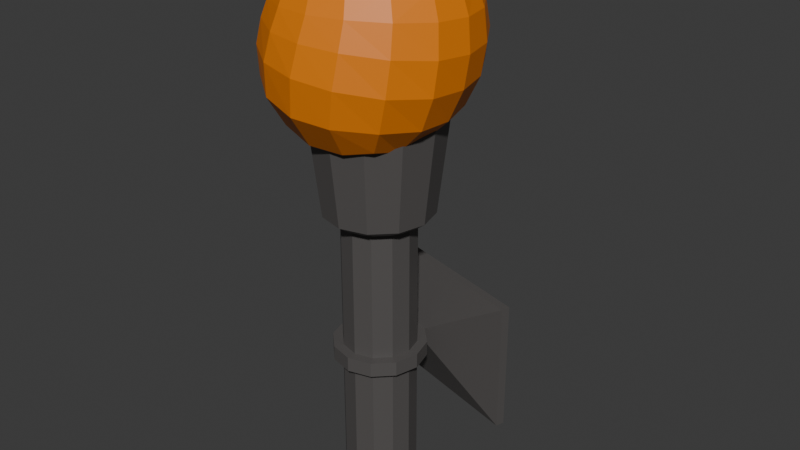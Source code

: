 # Source: torch.blend  (saved by Blender 4.3.32; exported with 4.5.12 LTS)
import bpy
from mathutils import Matrix  # noqa: F401  (used for matrix-valued properties, if any)

bpy.ops.wm.read_factory_settings(use_empty=True)
scene = bpy.context.scene
scene.name = 'Scene'

# ---- collections
col_collection = bpy.data.collections.new('Collection'); scene.collection.children.link(col_collection)

# ---- materials (node trees are filled in below, after node groups)
mat_material_002 = bpy.data.materials.new('Material.002')
mat_material_001 = bpy.data.materials.new('Material.001')

# ---- material node trees
mat_material_002.use_nodes = True; mat_material_002.node_tree.nodes.clear()
_N = mat_material_002.node_tree.nodes; _L = mat_material_002.node_tree.links
n0 = _N.new('ShaderNodeBsdfPrincipled'); n0.name = 'Principled BSDF'; n0.location = (10, 300)
n0.inputs[0].default_value = (0.09261, 0.08643, 0.08376, 1.0)
n1 = _N.new('ShaderNodeOutputMaterial'); n1.name = 'Material Output'; n1.location = (300, 300)
_L.new(n0.outputs[0], n1.inputs[0])
n1.is_active_output = True
mat_material_001.use_nodes = True; mat_material_001.node_tree.nodes.clear()
_N = mat_material_001.node_tree.nodes; _L = mat_material_001.node_tree.links
n0 = _N.new('ShaderNodeBsdfPrincipled'); n0.name = 'Principled BSDF'; n0.location = (10, 300)
n0.inputs[0].default_value = (0.8001, 0.2107, 0.0, 1.0)
n1 = _N.new('ShaderNodeOutputMaterial'); n1.name = 'Material Output'; n1.location = (300, 300)
_L.new(n0.outputs[0], n1.inputs[0])
n1.is_active_output = True

# ---- world
world_world = bpy.data.worlds.new('World'); scene.world = world_world
world_world.use_nodes = True; world_world.node_tree.nodes.clear()
_N = world_world.node_tree.nodes; _L = world_world.node_tree.links
n0 = _N.new('ShaderNodeOutputWorld'); n0.name = 'World Output'; n0.location = (300, 300)
n1 = _N.new('ShaderNodeBackground'); n1.name = 'Background'; n1.location = (10, 300)
n1.inputs[0].default_value = (0.05088, 0.05088, 0.05088, 1.0)
_L.new(n1.outputs[0], n0.inputs[0])
n0.is_active_output = True
world_world.color = (0.05088, 0.05088, 0.05088)
world_world.sun_shadow_jitter_overblur = 0.0

# ---- meshes
me_cylinder = bpy.data.meshes.new('Cylinder')
me_cylinder.from_pydata([(0.2171, 0.3761, 0.4748), (-1.242e-07, 0.4343, 0.4748), (0.3761, 0.2171, 0.4748), (0.4343, 2.631e-08, 0.4748), (0.3761, -0.2171, 0.4748), (0.2171, -0.3761, 0.4748), (-1.242e-07, -0.4343, 0.4748), (-0.2171, -0.3761, 0.4748), (-0.3761, -0.2171, 0.4748), (-0.4343, 2.631e-08, 0.4748), (-0.3761, 0.2171, 0.4748), (-0.2171, 0.3761, 0.4748), (0.137, 0.2373, -0.2266), (-7.45e-08, 0.274, -0.2266), (0.2373, 0.137, -0.2266), (0.274, 2.03e-08, -0.2266), (0.2373, -0.137, -0.2266), (0.137, -0.2373, -0.2266), (-7.45e-08, -0.274, -0.2266), (-0.137, -0.2373, -0.2266), (-0.2373, -0.137, -0.2266), (-0.274, 2.03e-08, -0.2266), (-0.2373, 0.137, -0.2266), (-0.137, 0.2373, -0.2266), (-2.949e-08, 0.223, -2.305), (0.1115, 0.1931, -2.305), (0.1931, 0.1115, -2.305), (0.223, 0.0, -2.305), (0.1931, -0.1115, -2.305), (0.1115, -0.1931, -2.305), (-2.949e-08, -0.223, -2.305), (-0.1115, -0.1931, -2.305), (-0.1931, -0.1115, -2.305), (-0.223, 0.0, -2.305), (-0.1931, 0.1115, -2.305), (-0.1115, 0.1931, -2.305), (-1.195e-07, 0.223, -0.5024), (-0.02752, 0.2441, -0.4748), (0.02752, 0.2441, -0.4748), (0.09824, 0.2252, -0.4748), (0.1459, 0.1977, -0.4748), (0.1115, 0.1931, -0.5024), (0.1977, 0.1459, -0.4748), (0.2252, 0.09824, -0.4748), (0.1931, 0.1115, -0.5024), (0.2441, 0.02752, -0.4748), (0.2441, -0.02752, -0.4748), (0.223, 0.0, -0.5024), (0.2252, -0.09824, -0.4748), (0.1977, -0.1459, -0.4748), (0.1931, -0.1115, -0.5024), (0.1459, -0.1977, -0.4748), (0.09824, -0.2252, -0.4748), (0.1115, -0.1931, -0.5024), (0.02752, -0.2441, -0.4748), (-0.02752, -0.2441, -0.4748), (-1.195e-07, -0.223, -0.5024), (-0.09824, -0.2252, -0.4748), (-0.1459, -0.1977, -0.4748), (-0.1115, -0.1931, -0.5024), (-0.1977, -0.1459, -0.4748), (-0.2252, -0.09824, -0.4748), (-0.1931, -0.1115, -0.5024), (-0.2441, -0.02752, -0.4748), (-0.2441, 0.02752, -0.4748), (-0.223, 0.0, -0.5024), (-0.2252, 0.09824, -0.4748), (-0.1977, 0.1459, -0.4748), (-0.1931, 0.1115, -0.5024), (-0.1459, 0.1977, -0.4748), (-0.09824, 0.2252, -0.4748), (-0.1115, 0.1931, -0.5024), (0.02752, 0.288, -0.4748), (-0.02752, 0.288, -0.4748), (-1.21e-07, 0.3271, -0.4475), (0.1202, 0.2632, -0.4748), (0.1635, 0.2833, -0.4475), (0.1679, 0.2357, -0.4748), (0.2357, 0.1679, -0.4748), (0.2833, 0.1635, -0.4475), (0.2632, 0.1202, -0.4748), (0.288, 0.02752, -0.4748), (0.3271, 7.576e-10, -0.4475), (0.288, -0.02752, -0.4748), (0.2632, -0.1202, -0.4748), (0.2833, -0.1635, -0.4475), (0.2357, -0.1679, -0.4748), (0.1679, -0.2357, -0.4748), (0.1635, -0.2833, -0.4475), (0.1202, -0.2632, -0.4748), (0.02752, -0.288, -0.4748), (-1.21e-07, -0.3271, -0.4475), (-0.02752, -0.288, -0.4748), (-0.1202, -0.2632, -0.4748), (-0.1635, -0.2833, -0.4475), (-0.1679, -0.2357, -0.4748), (-0.2357, -0.1679, -0.4748), (-0.2833, -0.1635, -0.4475), (-0.2632, -0.1202, -0.4748), (-0.288, -0.02752, -0.4748), (-0.3271, 7.576e-10, -0.4475), (-0.288, 0.02752, -0.4748), (-0.2632, 0.1202, -0.4748), (-0.2833, 0.1635, -0.4475), (-0.2357, 0.1679, -0.4748), (-0.1679, 0.2357, -0.4748), (-0.1635, 0.2833, -0.4475), (-0.1202, 0.2632, -0.4748), (0.02098, 0.3713, 0.4748), (-0.02098, 0.3713, 0.4748), (-1.227e-07, 0.3528, 0.454), (0.1764, 0.3055, 0.454), (0.2038, 0.3111, 0.4748), (0.1675, 0.3321, 0.4748), (0.3055, 0.1764, 0.454), (0.3321, 0.1675, 0.4748), (0.3111, 0.2038, 0.4748), (0.3528, 2.613e-08, 0.454), (0.3713, -0.02098, 0.4748), (0.3713, 0.02098, 0.4748), (0.3055, -0.1764, 0.454), (0.3111, -0.2038, 0.4748), (0.3321, -0.1675, 0.4748), (0.1764, -0.3055, 0.454), (0.1675, -0.3321, 0.4748), (0.2038, -0.3111, 0.4748), (-1.227e-07, -0.3528, 0.454), (-0.02098, -0.3713, 0.4748), (0.02098, -0.3713, 0.4748), (-0.1764, -0.3055, 0.454), (-0.2038, -0.3111, 0.4748), (-0.1675, -0.3321, 0.4748), (-0.3055, -0.1764, 0.454), (-0.3321, -0.1675, 0.4748), (-0.3111, -0.2038, 0.4748), (-0.3528, 2.613e-08, 0.454), (-0.3713, 0.02098, 0.4748), (-0.3713, -0.02098, 0.4748), (-0.3055, 0.1764, 0.454), (-0.3111, 0.2038, 0.4748), (-0.3321, 0.1675, 0.4748), (-0.1764, 0.3055, 0.454), (-0.1675, 0.3321, 0.4748), (-0.2038, 0.3111, 0.4748), (0.1853, 0.3629, 0.4748), (0.2216, 0.3419, 0.4748), (0.2171, 0.3761, 0.4748), (0.02098, 0.4069, 0.4748), (-1.242e-07, 0.4343, 0.4748), (-0.02098, 0.4069, 0.4748), (0.3419, 0.2216, 0.4748), (0.3629, 0.1853, 0.4748), (0.3761, 0.2171, 0.4748), (0.4069, 0.02098, 0.4748), (0.4069, -0.02098, 0.4748), (0.4343, 2.631e-08, 0.4748), (0.3629, -0.1853, 0.4748), (0.3419, -0.2216, 0.4748), (0.3761, -0.2171, 0.4748), (0.2216, -0.3419, 0.4748), (0.1853, -0.3629, 0.4748), (0.2171, -0.3761, 0.4748), (0.02098, -0.4069, 0.4748), (-0.02098, -0.4069, 0.4748), (-1.242e-07, -0.4343, 0.4748), (-0.1853, -0.3629, 0.4748), (-0.2216, -0.3419, 0.4748), (-0.2171, -0.3761, 0.4748), (-0.3419, -0.2216, 0.4748), (-0.3629, -0.1853, 0.4748), (-0.3761, -0.2171, 0.4748), (-0.4069, -0.02098, 0.4748), (-0.4069, 0.02098, 0.4748), (-0.4343, 2.631e-08, 0.4748), (-0.3629, 0.1853, 0.4748), (-0.3419, 0.2216, 0.4748), (-0.3761, 0.2171, 0.4748), (-0.2216, 0.3419, 0.4748), (-0.1853, 0.3629, 0.4748), (-0.2171, 0.3761, 0.4748), (-7.972e-08, 0.223, -1.299), (0.1115, 0.1931, -1.299), (-0.1115, 0.1931, -1.299), (0.1931, 0.1115, -1.299), (0.223, 0.0, -1.299), (0.1931, -0.1115, -1.299), (0.1115, -0.1931, -1.299), (-7.972e-08, -0.223, -1.299), (-0.1115, -0.1931, -1.299), (-0.1931, -0.1115, -1.299), (-0.223, 0.0, -1.299), (-0.1931, 0.1115, -1.299), (0.1115, 0.1931, -1.389), (0.1931, 0.1115, -1.389), (0.223, 0.0, -1.389), (0.1931, -0.1115, -1.389), (0.1115, -0.1931, -1.389), (-7.527e-08, -0.223, -1.389), (-0.1115, -0.1931, -1.389), (-0.1931, -0.1115, -1.389), (-0.223, 0.0, -1.389), (-0.1931, 0.1115, -1.389), (-7.527e-08, 0.223, -1.389), (-0.1115, 0.1931, -1.389), (-7.527e-08, 0.223, -1.389), (-7.972e-08, 0.223, -1.299), (-0.1115, 0.1931, -1.389), (-0.1115, 0.1931, -1.299), (0.1115, 0.1931, -1.299), (0.1931, 0.1115, -1.299), (-0.1931, 0.1115, -1.299), (-0.223, 0.0, -1.299), (-0.1931, -0.1115, -1.299), (-0.1115, -0.1931, -1.299), (-7.972e-08, -0.223, -1.299), (0.1115, -0.1931, -1.299), (0.1931, -0.1115, -1.299), (0.223, 0.0, -1.299), (0.1115, 0.1931, -1.389), (0.1931, 0.1115, -1.389), (0.223, 0.0, -1.389), (0.1931, -0.1115, -1.389), (0.1115, -0.1931, -1.389), (-7.527e-08, -0.223, -1.389), (-0.1115, -0.1931, -1.389), (-0.1931, -0.1115, -1.389), (-0.223, 0.0, -1.389), (-0.1931, 0.1115, -1.389), (-7.41e-08, 0.2826, -1.389), (-8.089e-08, 0.2826, -1.299), (-0.1413, 0.2447, -1.389), (-0.1413, 0.2447, -1.299), (0.1413, 0.2447, -1.299), (0.2447, 0.1413, -1.299), (-0.2447, 0.1413, -1.299), (-0.2826, 0.0, -1.299), (-0.2447, -0.1413, -1.299), (-0.1413, -0.2447, -1.299), (-8.089e-08, -0.2826, -1.299), (0.1413, -0.2447, -1.299), (0.2447, -0.1413, -1.299), (0.2826, 0.0, -1.299), (0.1413, 0.2447, -1.389), (0.2447, 0.1413, -1.389), (0.2826, 0.0, -1.389), (0.2447, -0.1413, -1.389), (0.1413, -0.2447, -1.389), (-7.41e-08, -0.2826, -1.389), (-0.1413, -0.2447, -1.389), (-0.2447, -0.1413, -1.389), (-0.2826, 0.0, -1.389), (-0.2447, 0.1413, -1.389), (-0.5576, 0.5686, -1.741), (-0.5576, 0.5686, -0.9473), (-0.1413, 0.3813, -1.389), (-0.1413, 0.3813, -1.299), (0.6989, 0.2319, -0.9473), (0.6989, 0.2319, -1.741), (-0.544, 0.6193, -1.741), (-0.544, 0.6193, -0.9473), (0.7125, 0.2826, -0.9473), (0.7125, 0.2826, -1.741)], [], [(106, 11, 1, 74), (79, 2, 3, 82), (82, 3, 4, 85), (85, 4, 5, 88), (88, 5, 6, 91), (91, 6, 7, 94), (94, 7, 8, 97), (97, 8, 9, 100), (100, 9, 10, 103), (103, 10, 11, 106), (132, 129, 19, 20), (76, 0, 2, 79), (200, 201, 34, 33), (146, 152, 2, 0), (179, 148, 1, 11), (155, 158, 4, 3), (158, 161, 5, 4), (161, 164, 6, 5), (164, 167, 7, 6), (167, 170, 8, 7), (170, 173, 9, 8), (173, 176, 10, 9), (176, 179, 11, 10), (152, 155, 3, 2), (110, 141, 23, 13), (117, 114, 14, 15), (120, 117, 15, 16), (123, 120, 16, 17), (126, 123, 17, 18), (127, 131, 165, 163), (129, 126, 18, 19), (135, 132, 20, 21), (138, 135, 21, 22), (141, 138, 22, 23), (148, 146, 0, 1), (114, 111, 12, 14), (12, 13, 23, 22, 21, 20, 19, 18, 17, 16, 15, 14), (118, 122, 156, 154), (139, 143, 177, 175), (108, 113, 144, 147), (130, 134, 168, 166), (121, 125, 159, 157), (142, 109, 149, 178), (112, 116, 150, 145), (133, 137, 171, 169), (124, 128, 162, 160), (115, 119, 153, 151), (136, 140, 174, 172), (203, 202, 24, 35), (193, 194, 27, 26), (194, 195, 28, 27), (195, 196, 29, 28), (196, 197, 30, 29), (197, 198, 31, 30), (198, 199, 32, 31), (63, 61, 98, 99), (199, 200, 33, 32), (201, 203, 35, 34), (74, 1, 0, 76), (39, 38, 72, 75), (24, 25, 26, 27, 28, 29, 30, 31, 32, 33, 34, 35), (54, 52, 89, 90), (45, 43, 80, 81), (66, 64, 101, 102), (57, 55, 92, 93), (48, 46, 83, 84), (69, 67, 104, 105), (37, 70, 107, 73), (60, 58, 95, 96), (51, 49, 86, 87), (192, 193, 26, 25), (42, 40, 77, 78), (36, 37, 38), (39, 40, 41), (42, 43, 44), (45, 46, 47), (48, 49, 50), (51, 52, 53), (54, 55, 56), (57, 58, 59), (60, 61, 62), (63, 64, 65), (66, 67, 68), (69, 70, 71), (72, 73, 74), (75, 76, 77), (78, 79, 80), (81, 82, 83), (84, 85, 86), (87, 88, 89), (90, 91, 92), (93, 94, 95), (96, 97, 98), (99, 100, 101), (102, 103, 104), (105, 106, 107), (74, 76, 75, 72), (76, 79, 78, 77), (79, 82, 81, 80), (82, 85, 84, 83), (85, 88, 87, 86), (88, 91, 90, 89), (91, 94, 93, 92), (94, 97, 96, 95), (97, 100, 99, 98), (100, 103, 102, 101), (103, 106, 105, 104), (106, 74, 73, 107), (38, 39, 41, 36), (40, 42, 44, 41), (43, 45, 47, 44), (46, 48, 50, 47), (49, 51, 53, 50), (52, 54, 56, 53), (55, 57, 59, 56), (58, 60, 62, 59), (61, 63, 65, 62), (64, 66, 68, 65), (67, 69, 71, 68), (70, 37, 36, 71), (77, 40, 39, 75), (37, 73, 72, 38), (80, 43, 42, 78), (83, 46, 45, 81), (86, 49, 48, 84), (89, 52, 51, 87), (92, 55, 54, 90), (95, 58, 57, 93), (98, 61, 60, 96), (101, 64, 63, 99), (104, 67, 66, 102), (107, 70, 69, 105), (202, 192, 25, 24), (108, 109, 110), (111, 112, 113), (114, 115, 116), (117, 118, 119), (120, 121, 122), (123, 124, 125), (126, 127, 128), (129, 130, 131), (132, 133, 134), (135, 136, 137), (138, 139, 140), (141, 142, 143), (144, 145, 146), (147, 148, 149), (150, 151, 152), (153, 154, 155), (156, 157, 158), (159, 160, 161), (162, 163, 164), (165, 166, 167), (168, 169, 170), (171, 172, 173), (174, 175, 176), (177, 178, 179), (146, 148, 147, 144), (152, 146, 145, 150), (155, 152, 151, 153), (158, 155, 154, 156), (161, 158, 157, 159), (164, 161, 160, 162), (167, 164, 163, 165), (170, 167, 166, 168), (173, 170, 169, 171), (176, 173, 172, 174), (179, 176, 175, 177), (148, 179, 178, 149), (113, 108, 110, 111), (116, 112, 111, 114), (119, 115, 114, 117), (122, 118, 117, 120), (125, 121, 120, 123), (128, 124, 123, 126), (131, 127, 126, 129), (134, 130, 129, 132), (137, 133, 132, 135), (140, 136, 135, 138), (143, 139, 138, 141), (109, 142, 141, 110), (149, 109, 108, 147), (112, 145, 144, 113), (115, 151, 150, 116), (118, 154, 153, 119), (121, 157, 156, 122), (124, 160, 159, 125), (127, 163, 162, 128), (130, 166, 165, 131), (133, 169, 168, 134), (136, 172, 171, 137), (139, 175, 174, 140), (142, 178, 177, 143), (111, 110, 13, 12), (36, 41, 181, 180), (41, 44, 183, 181), (68, 71, 182, 191), (62, 65, 190, 189), (59, 62, 189, 188), (56, 59, 188, 187), (53, 56, 187, 186), (50, 53, 186, 185), (47, 50, 185, 184), (44, 47, 184, 183), (71, 36, 180, 182), (65, 68, 191, 190), (182, 180, 205, 207), (195, 194, 220, 221), (191, 182, 207, 210), (192, 202, 204, 218), (183, 184, 217, 209), (196, 195, 221, 222), (181, 183, 209, 208), (184, 185, 216, 217), (197, 196, 222, 223), (180, 181, 208, 205), (185, 186, 215, 216), (198, 197, 223, 224), (208, 209, 233, 232), (219, 218, 242, 243), (217, 216, 240, 241), (221, 220, 244, 245), (205, 208, 232, 229), (218, 204, 228, 242), (216, 215, 239, 240), (222, 221, 245, 246), (215, 214, 238, 239), (223, 222, 246, 247), (214, 213, 237, 238), (224, 223, 247, 248), (193, 192, 218, 219), (189, 190, 211, 212), (194, 193, 219, 220), (190, 191, 210, 211), (203, 201, 227, 206), (188, 189, 212, 213), (202, 203, 206, 204), (200, 199, 225, 226), (187, 188, 213, 214), (201, 200, 226, 227), (199, 198, 224, 225), (186, 187, 214, 215), (229, 232, 256, 253), (232, 233, 243, 242), (234, 231, 230, 251), (236, 235, 250, 249), (237, 236, 249, 248), (238, 237, 248, 247), (239, 238, 247, 246), (240, 239, 246, 245), (241, 240, 245, 244), (233, 241, 244, 243), (242, 228, 252, 257), (235, 234, 251, 250), (220, 219, 243, 244), (209, 217, 241, 233), (206, 227, 251, 230), (210, 207, 231, 234), (204, 206, 230, 228), (207, 205, 229, 231), (226, 225, 249, 250), (212, 211, 235, 236), (227, 226, 250, 251), (211, 210, 234, 235), (225, 224, 248, 249), (213, 212, 236, 237), (253, 256, 260, 259), (255, 253, 252, 254), (232, 242, 257, 256), (228, 230, 254, 252), (230, 231, 255, 254), (231, 229, 253, 255), (259, 260, 261, 258), (252, 253, 259, 258), (257, 252, 258, 261), (256, 257, 261, 260)])
_uv = me_cylinder.uv_layers.new(name='UVMap')
_uv.uv.foreach_set('vector', [0.08333, 0.5144, 0.08333, 1.0, 7.451e-08, 1.0, 7.451e-08, 0.5144, 0.8333, 0.5144, 0.8333, 1.0, 0.75, 1.0, 0.75, 0.5144, 0.75, 0.5144, 0.75, 1.0, 0.6667, 1.0, 0.6667, 0.5144, 0.6667, 0.5144, 0.6667, 1.0, 0.5833, 1.0, 0.5833, 0.5144, 0.5833, 0.5144, 0.5833, 1.0, 0.5, 1.0, 0.5, 0.5144, 0.5, 0.5144, 0.5, 1.0, 0.4167, 1.0, 0.4167, 0.5144, 0.4167, 0.5144, 0.4167, 1.0, 0.3333, 1.0, 0.3333, 0.5144, 0.3333, 0.5144, 0.3333, 1.0, 0.25, 1.0, 0.25, 0.5144, 0.25, 0.5144, 0.25, 1.0, 0.1667, 1.0, 0.1667, 0.5144, 0.1667, 0.5144, 0.1667, 1.0, 0.08333, 1.0, 0.08333, 0.5144, 0.07999, 0.1518, 0.1518, 0.07999, 0.1518, 0.07999, 0.07999, 0.1518, 0.9167, 0.5144, 0.9167, 1.0, 0.8333, 1.0, 0.8333, 0.5144, 0.5848, 0.25, 0.6069, 0.3326, 0.6069, 0.3326, 0.5848, 0.25, 0.37, 0.4578, 0.4578, 0.37, 0.4578, 0.37, 0.37, 0.4578, 0.13, 0.4578, 0.25, 0.49, 0.25, 0.49, 0.13, 0.4578, 0.49, 0.25, 0.4578, 0.13, 0.4578, 0.13, 0.49, 0.25, 0.4578, 0.13, 0.37, 0.04215, 0.37, 0.04215, 0.4578, 0.13, 0.37, 0.04215, 0.25, 0.01, 0.25, 0.01, 0.37, 0.04215, 0.25, 0.01, 0.13, 0.04215, 0.13, 0.04215, 0.25, 0.01, 0.13, 0.04215, 0.04215, 0.13, 0.04215, 0.13, 0.13, 0.04215, 0.04215, 0.13, 0.01, 0.25, 0.01, 0.25, 0.04215, 0.13, 0.01, 0.25, 0.04215, 0.37, 0.04215, 0.37, 0.01, 0.25, 0.04215, 0.37, 0.13, 0.4578, 0.13, 0.4578, 0.04215, 0.37, 0.4578, 0.37, 0.49, 0.25, 0.49, 0.25, 0.4578, 0.37, 0.25, 0.4463, 0.1518, 0.42, 0.1518, 0.42, 0.25, 0.4463, 0.4463, 0.25, 0.42, 0.3482, 0.42, 0.3482, 0.4463, 0.25, 0.42, 0.1518, 0.4463, 0.25, 0.4463, 0.25, 0.42, 0.1518, 0.3482, 0.07999, 0.42, 0.1518, 0.42, 0.1518, 0.3482, 0.07999, 0.25, 0.05369, 0.3482, 0.07999, 0.3482, 0.07999, 0.25, 0.05369, 0.2384, 0.04479, 0.1574, 0.06648, 0.1476, 0.04944, 0.2384, 0.02511, 0.1518, 0.07999, 0.25, 0.05369, 0.25, 0.05369, 0.1518, 0.07999, 0.05369, 0.25, 0.07999, 0.1518, 0.07999, 0.1518, 0.05369, 0.25, 0.07999, 0.3482, 0.05369, 0.25, 0.05369, 0.25, 0.07999, 0.3482, 0.1518, 0.42, 0.07999, 0.3482, 0.07999, 0.3482, 0.1518, 0.42, 0.25, 0.49, 0.37, 0.4578, 0.37, 0.4578, 0.25, 0.49, 0.42, 0.3482, 0.3482, 0.42, 0.3482, 0.42, 0.42, 0.3482, 0.3482, 0.42, 0.25, 0.4463, 0.1518, 0.42, 0.07999, 0.3482, 0.05369, 0.25, 0.07999, 0.1518, 0.1518, 0.07999, 0.25, 0.05369, 0.3482, 0.07999, 0.42, 0.1518, 0.4463, 0.25, 0.42, 0.3482, 0.4552, 0.2384, 0.4335, 0.1574, 0.4506, 0.1476, 0.4749, 0.2384, 0.07808, 0.3626, 0.1374, 0.4219, 0.1275, 0.439, 0.06104, 0.3725, 0.2616, 0.4552, 0.3426, 0.4335, 0.3524, 0.4506, 0.2616, 0.4749, 0.1374, 0.07808, 0.07808, 0.1374, 0.06104, 0.1275, 0.1275, 0.06104, 0.4219, 0.1374, 0.3626, 0.07808, 0.3725, 0.06104, 0.439, 0.1275, 0.1574, 0.4335, 0.2384, 0.4552, 0.2384, 0.4749, 0.1476, 0.4506, 0.3626, 0.4219, 0.4219, 0.3626, 0.439, 0.3725, 0.3725, 0.439, 0.06648, 0.1574, 0.04479, 0.2384, 0.02511, 0.2384, 0.04944, 0.1476, 0.3426, 0.06648, 0.2616, 0.04479, 0.2616, 0.02511, 0.3524, 0.04944, 0.4335, 0.3426, 0.4552, 0.2616, 0.4749, 0.2616, 0.4506, 0.3524, 0.04479, 0.2616, 0.06648, 0.3426, 0.04944, 0.3524, 0.02511, 0.2616, 0.6674, 0.3931, 0.75, 0.4152, 0.75, 0.4152, 0.6674, 0.3931, 0.8931, 0.3326, 0.9152, 0.25, 0.9152, 0.25, 0.8931, 0.3326, 0.9152, 0.25, 0.8931, 0.1674, 0.8931, 0.1674, 0.9152, 0.25, 0.8931, 0.1674, 0.8326, 0.1069, 0.8326, 0.1069, 0.8931, 0.1674, 0.8326, 0.1069, 0.75, 0.08475, 0.75, 0.08475, 0.8326, 0.1069, 0.75, 0.08475, 0.6674, 0.1069, 0.6674, 0.1069, 0.75, 0.08475, 0.6674, 0.1069, 0.6069, 0.1674, 0.6069, 0.1674, 0.6674, 0.1069, 0.5691, 0.2296, 0.5831, 0.1772, 0.555, 0.1609, 0.5366, 0.2296, 0.6069, 0.1674, 0.5848, 0.25, 0.5848, 0.25, 0.6069, 0.1674, 0.6069, 0.3326, 0.6674, 0.3931, 0.6674, 0.3931, 0.6069, 0.3326, 1.0, 0.5144, 1.0, 1.0, 0.9167, 1.0, 0.9167, 0.5144, 0.8228, 0.4169, 0.7704, 0.4309, 0.7704, 0.4634, 0.8391, 0.445, 0.75, 0.4152, 0.8326, 0.3931, 0.8931, 0.3326, 0.9152, 0.25, 0.8931, 0.1674, 0.8326, 0.1069, 0.75, 0.08475, 0.6674, 0.1069, 0.6069, 0.1674, 0.5848, 0.25, 0.6069, 0.3326, 0.6674, 0.3931, 0.7704, 0.06911, 0.8228, 0.08315, 0.8391, 0.05497, 0.7704, 0.03657, 0.9309, 0.2704, 0.9169, 0.3228, 0.945, 0.3391, 0.9634, 0.2704, 0.5831, 0.3228, 0.5691, 0.2704, 0.5366, 0.2704, 0.555, 0.3391, 0.6772, 0.08315, 0.7296, 0.06911, 0.7296, 0.03657, 0.6609, 0.05497, 0.9169, 0.1772, 0.9309, 0.2296, 0.9634, 0.2296, 0.945, 0.1609, 0.6419, 0.3965, 0.6035, 0.3581, 0.5754, 0.3744, 0.6256, 0.4246, 0.7296, 0.4309, 0.6772, 0.4169, 0.6609, 0.445, 0.7296, 0.4634, 0.6035, 0.1419, 0.6419, 0.1035, 0.6256, 0.07536, 0.5754, 0.1256, 0.8581, 0.1035, 0.8965, 0.1419, 0.9246, 0.1256, 0.8744, 0.07536, 0.8326, 0.3931, 0.8931, 0.3326, 0.8931, 0.3326, 0.8326, 0.3931, 0.8965, 0.3581, 0.8581, 0.3965, 0.8744, 0.4246, 0.9246, 0.3744, 0.75, 0.4152, 0.7296, 0.4309, 0.7704, 0.4309, 0.8228, 0.4169, 0.8581, 0.3965, 0.8326, 0.3931, 0.8965, 0.3581, 0.9169, 0.3228, 0.8931, 0.3326, 0.9309, 0.2704, 0.9309, 0.2296, 0.9152, 0.25, 0.9169, 0.1772, 0.8965, 0.1419, 0.8931, 0.1674, 0.8581, 0.1035, 0.8228, 0.08315, 0.8326, 0.1069, 0.7704, 0.06911, 0.7296, 0.06911, 0.75, 0.08475, 0.6772, 0.08315, 0.6419, 0.1035, 0.6674, 0.1069, 0.6035, 0.1419, 0.5831, 0.1772, 0.6069, 0.1674, 0.5691, 0.2296, 0.5691, 0.2704, 0.5848, 0.25, 0.5831, 0.3228, 0.6035, 0.3581, 0.6069, 0.3326, 0.6419, 0.3965, 0.6772, 0.4169, 0.6674, 0.3931, 0.75, 0.4634, 0.7296, 0.4634, 0.75, 0.49, 0.8391, 0.445, 0.87, 0.4578, 0.8567, 0.4348, 0.9246, 0.3744, 0.9578, 0.37, 0.9348, 0.3567, 0.9634, 0.25, 0.99, 0.25, 0.9634, 0.2296, 0.9348, 0.1433, 0.9578, 0.13, 0.9246, 0.1256, 0.8567, 0.06516, 0.87, 0.04215, 0.8391, 0.05497, 0.75, 0.03657, 0.75, 0.01, 0.7296, 0.03657, 0.6433, 0.06516, 0.63, 0.04215, 0.6256, 0.07536, 0.5652, 0.1433, 0.5422, 0.13, 0.555, 0.1609, 0.5366, 0.2296, 0.51, 0.25, 0.5366, 0.25, 0.555, 0.3391, 0.5422, 0.37, 0.5652, 0.3567, 0.6256, 0.4246, 0.63, 0.4578, 0.6433, 0.4348, 0.75, 0.49, 0.87, 0.4578, 0.8391, 0.445, 0.7704, 0.4634, 0.87, 0.4578, 0.9578, 0.37, 0.9246, 0.3744, 0.8744, 0.4246, 0.9578, 0.37, 0.99, 0.25, 0.9634, 0.2704, 0.945, 0.3391, 0.99, 0.25, 0.9578, 0.13, 0.945, 0.1609, 0.9634, 0.2296, 0.9578, 0.13, 0.87, 0.04215, 0.8744, 0.07536, 0.9246, 0.1256, 0.87, 0.04215, 0.75, 0.01, 0.7704, 0.03657, 0.8391, 0.05497, 0.75, 0.01, 0.63, 0.04215, 0.6609, 0.05497, 0.7296, 0.03657, 0.63, 0.04215, 0.5422, 0.13, 0.5754, 0.1256, 0.6256, 0.07536, 0.5422, 0.13, 0.51, 0.25, 0.5366, 0.2296, 0.555, 0.1609, 0.51, 0.25, 0.5422, 0.37, 0.555, 0.3391, 0.5366, 0.2704, 0.5422, 0.37, 0.63, 0.4578, 0.6256, 0.4246, 0.5754, 0.3744, 0.63, 0.4578, 0.75, 0.49, 0.7296, 0.4634, 0.6609, 0.445, 0.7704, 0.4309, 0.8228, 0.4169, 0.8326, 0.3931, 0.75, 0.4152, 0.8581, 0.3965, 0.8965, 0.3581, 0.8931, 0.3326, 0.8326, 0.3931, 0.9169, 0.3228, 0.9309, 0.2704, 0.9152, 0.25, 0.8931, 0.3326, 0.9309, 0.2296, 0.9169, 0.1772, 0.8931, 0.1674, 0.9152, 0.25, 0.8965, 0.1419, 0.8581, 0.1035, 0.8326, 0.1069, 0.8931, 0.1674, 0.8228, 0.08315, 0.7704, 0.06911, 0.75, 0.08475, 0.8326, 0.1069, 0.7296, 0.06911, 0.6772, 0.08315, 0.6674, 0.1069, 0.75, 0.08475, 0.6419, 0.1035, 0.6035, 0.1419, 0.6069, 0.1674, 0.6674, 0.1069, 0.5831, 0.1772, 0.5691, 0.2296, 0.5848, 0.25, 0.6069, 0.1674, 0.5691, 0.2704, 0.5831, 0.3228, 0.6069, 0.3326, 0.5848, 0.25, 0.6035, 0.3581, 0.6419, 0.3965, 0.6674, 0.3931, 0.6069, 0.3326, 0.6772, 0.4169, 0.7296, 0.4309, 0.75, 0.4152, 0.6674, 0.3931, 0.8744, 0.4246, 0.8581, 0.3965, 0.8228, 0.4169, 0.8391, 0.445, 0.7296, 0.4309, 0.7296, 0.4634, 0.7704, 0.4634, 0.7704, 0.4309, 0.945, 0.3391, 0.9169, 0.3228, 0.8965, 0.3581, 0.9246, 0.3744, 0.9634, 0.2296, 0.9309, 0.2296, 0.9309, 0.2704, 0.9634, 0.2704, 0.9246, 0.1256, 0.8965, 0.1419, 0.9169, 0.1772, 0.945, 0.1609, 0.8391, 0.05497, 0.8228, 0.08315, 0.8581, 0.1035, 0.8744, 0.07536, 0.7296, 0.03657, 0.7296, 0.06911, 0.7704, 0.06911, 0.7704, 0.03657, 0.6256, 0.07536, 0.6419, 0.1035, 0.6772, 0.08315, 0.6609, 0.05497, 0.555, 0.1609, 0.5831, 0.1772, 0.6035, 0.1419, 0.5754, 0.1256, 0.5366, 0.2704, 0.5691, 0.2704, 0.5691, 0.2296, 0.5366, 0.2296, 0.5754, 0.3744, 0.6035, 0.3581, 0.5831, 0.3228, 0.555, 0.3391, 0.6609, 0.445, 0.6772, 0.4169, 0.6419, 0.3965, 0.6256, 0.4246, 0.75, 0.4152, 0.8326, 0.3931, 0.8326, 0.3931, 0.75, 0.4152, 0.2616, 0.4552, 0.2384, 0.4552, 0.25, 0.4463, 0.3482, 0.42, 0.3626, 0.4219, 0.3426, 0.4335, 0.42, 0.3482, 0.4335, 0.3426, 0.4219, 0.3626, 0.4463, 0.25, 0.4552, 0.2384, 0.4552, 0.2616, 0.42, 0.1518, 0.4219, 0.1374, 0.4335, 0.1574, 0.3482, 0.07999, 0.3426, 0.06648, 0.3626, 0.07808, 0.25, 0.05369, 0.2384, 0.04479, 0.2616, 0.04479, 0.1518, 0.07999, 0.1374, 0.07808, 0.1574, 0.06648, 0.07999, 0.1518, 0.06648, 0.1574, 0.07808, 0.1374, 0.05369, 0.25, 0.04479, 0.2616, 0.04479, 0.2384, 0.07999, 0.3482, 0.07808, 0.3626, 0.06648, 0.3426, 0.1518, 0.42, 0.1574, 0.4335, 0.1374, 0.4219, 0.3524, 0.4506, 0.3725, 0.439, 0.37, 0.4578, 0.2616, 0.4749, 0.25, 0.49, 0.2384, 0.4749, 0.439, 0.3725, 0.4506, 0.3524, 0.4578, 0.37, 0.4749, 0.2616, 0.4749, 0.2384, 0.49, 0.25, 0.4506, 0.1476, 0.439, 0.1275, 0.4578, 0.13, 0.3725, 0.06104, 0.3524, 0.04944, 0.37, 0.04215, 0.2616, 0.02511, 0.2384, 0.02511, 0.25, 0.01, 0.1476, 0.04944, 0.1275, 0.06104, 0.13, 0.04215, 0.06104, 0.1275, 0.04944, 0.1476, 0.04215, 0.13, 0.02511, 0.2384, 0.02511, 0.2616, 0.01, 0.25, 0.04944, 0.3524, 0.06104, 0.3725, 0.04215, 0.37, 0.1275, 0.439, 0.1476, 0.4506, 0.13, 0.4578, 0.37, 0.4578, 0.25, 0.49, 0.2616, 0.4749, 0.3524, 0.4506, 0.4578, 0.37, 0.37, 0.4578, 0.3725, 0.439, 0.439, 0.3725, 0.49, 0.25, 0.4578, 0.37, 0.4506, 0.3524, 0.4749, 0.2616, 0.4578, 0.13, 0.49, 0.25, 0.4749, 0.2384, 0.4506, 0.1476, 0.37, 0.04215, 0.4578, 0.13, 0.439, 0.1275, 0.3725, 0.06104, 0.25, 0.01, 0.37, 0.04215, 0.3524, 0.04944, 0.2616, 0.02511, 0.13, 0.04215, 0.25, 0.01, 0.2384, 0.02511, 0.1476, 0.04944, 0.04215, 0.13, 0.13, 0.04215, 0.1275, 0.06104, 0.06104, 0.1275, 0.01, 0.25, 0.04215, 0.13, 0.04944, 0.1476, 0.02511, 0.2384, 0.04215, 0.37, 0.01, 0.25, 0.02511, 0.2616, 0.04944, 0.3524, 0.13, 0.4578, 0.04215, 0.37, 0.06104, 0.3725, 0.1275, 0.439, 0.25, 0.49, 0.13, 0.4578, 0.1476, 0.4506, 0.2384, 0.4749, 0.3426, 0.4335, 0.2616, 0.4552, 0.25, 0.4463, 0.3482, 0.42, 0.4219, 0.3626, 0.3626, 0.4219, 0.3482, 0.42, 0.42, 0.3482, 0.4552, 0.2616, 0.4335, 0.3426, 0.42, 0.3482, 0.4463, 0.25, 0.4335, 0.1574, 0.4552, 0.2384, 0.4463, 0.25, 0.42, 0.1518, 0.3626, 0.07808, 0.4219, 0.1374, 0.42, 0.1518, 0.3482, 0.07999, 0.2616, 0.04479, 0.3426, 0.06648, 0.3482, 0.07999, 0.25, 0.05369, 0.1574, 0.06648, 0.2384, 0.04479, 0.25, 0.05369, 0.1518, 0.07999, 0.07808, 0.1374, 0.1374, 0.07808, 0.1518, 0.07999, 0.07999, 0.1518, 0.04479, 0.2384, 0.06648, 0.1574, 0.07999, 0.1518, 0.05369, 0.25, 0.06648, 0.3426, 0.04479, 0.2616, 0.05369, 0.25, 0.07999, 0.3482, 0.1374, 0.4219, 0.07808, 0.3626, 0.07999, 0.3482, 0.1518, 0.42, 0.2384, 0.4552, 0.1574, 0.4335, 0.1518, 0.42, 0.25, 0.4463, 0.2384, 0.4749, 0.2384, 0.4552, 0.2616, 0.4552, 0.2616, 0.4749, 0.3626, 0.4219, 0.3725, 0.439, 0.3524, 0.4506, 0.3426, 0.4335, 0.4335, 0.3426, 0.4506, 0.3524, 0.439, 0.3725, 0.4219, 0.3626, 0.4552, 0.2384, 0.4749, 0.2384, 0.4749, 0.2616, 0.4552, 0.2616, 0.4219, 0.1374, 0.439, 0.1275, 0.4506, 0.1476, 0.4335, 0.1574, 0.3426, 0.06648, 0.3524, 0.04944, 0.3725, 0.06104, 0.3626, 0.07808, 0.2384, 0.04479, 0.2384, 0.02511, 0.2616, 0.02511, 0.2616, 0.04479, 0.1374, 0.07808, 0.1275, 0.06104, 0.1476, 0.04944, 0.1574, 0.06648, 0.06648, 0.1574, 0.04944, 0.1476, 0.06104, 0.1275, 0.07808, 0.1374, 0.04479, 0.2616, 0.02511, 0.2616, 0.02511, 0.2384, 0.04479, 0.2384, 0.07808, 0.3626, 0.06104, 0.3725, 0.04944, 0.3524, 0.06648, 0.3426, 0.1574, 0.4335, 0.1476, 0.4506, 0.1275, 0.439, 0.1374, 0.4219, 0.3482, 0.42, 0.25, 0.4463, 0.25, 0.4463, 0.3482, 0.42, 0.75, 0.4152, 0.8326, 0.3931, 0.8326, 0.3931, 0.75, 0.4152, 0.8326, 0.3931, 0.8931, 0.3326, 0.8931, 0.3326, 0.8326, 0.3931, 0.6069, 0.3326, 0.6674, 0.3931, 0.6674, 0.3931, 0.6069, 0.3326, 0.6069, 0.1674, 0.5848, 0.25, 0.5848, 0.25, 0.6069, 0.1674, 0.6674, 0.1069, 0.6069, 0.1674, 0.6069, 0.1674, 0.6674, 0.1069, 0.75, 0.08475, 0.6674, 0.1069, 0.6674, 0.1069, 0.75, 0.08475, 0.8326, 0.1069, 0.75, 0.08475, 0.75, 0.08475, 0.8326, 0.1069, 0.8931, 0.1674, 0.8326, 0.1069, 0.8326, 0.1069, 0.8931, 0.1674, 0.9152, 0.25, 0.8931, 0.1674, 0.8931, 0.1674, 0.9152, 0.25, 0.8931, 0.3326, 0.9152, 0.25, 0.9152, 0.25, 0.8931, 0.3326, 0.6674, 0.3931, 0.75, 0.4152, 0.75, 0.4152, 0.6674, 0.3931, 0.5848, 0.25, 0.6069, 0.3326, 0.6069, 0.3326, 0.5848, 0.25, 0.6674, 0.3931, 0.75, 0.4152, 0.75, 0.4152, 0.6674, 0.3931, 0.8931, 0.1674, 0.9152, 0.25, 0.9152, 0.25, 0.8931, 0.1674, 0.6069, 0.3326, 0.6674, 0.3931, 0.6674, 0.3931, 0.6069, 0.3326, 0.8326, 0.3931, 0.75, 0.4152, 0.75, 0.4152, 0.8326, 0.3931, 0.8931, 0.3326, 0.9152, 0.25, 0.9152, 0.25, 0.8931, 0.3326, 0.8326, 0.1069, 0.8931, 0.1674, 0.8931, 0.1674, 0.8326, 0.1069, 0.8326, 0.3931, 0.8931, 0.3326, 0.8931, 0.3326, 0.8326, 0.3931, 0.9152, 0.25, 0.8931, 0.1674, 0.8931, 0.1674, 0.9152, 0.25, 0.75, 0.08475, 0.8326, 0.1069, 0.8326, 0.1069, 0.75, 0.08475, 0.75, 0.4152, 0.8326, 0.3931, 0.8326, 0.3931, 0.75, 0.4152, 0.8931, 0.1674, 0.8326, 0.1069, 0.8326, 0.1069, 0.8931, 0.1674, 0.6674, 0.1069, 0.75, 0.08475, 0.75, 0.08475, 0.6674, 0.1069, 0.8326, 0.3931, 0.8931, 0.3326, 0.8931, 0.3326, 0.8326, 0.3931, 0.8931, 0.3326, 0.8326, 0.3931, 0.8326, 0.3931, 0.8931, 0.3326, 0.9152, 0.25, 0.8931, 0.1674, 0.8931, 0.1674, 0.9152, 0.25, 0.8931, 0.1674, 0.9152, 0.25, 0.9152, 0.25, 0.8931, 0.1674, 0.75, 0.4152, 0.8326, 0.3931, 0.8326, 0.3931, 0.75, 0.4152, 0.8326, 0.3931, 0.75, 0.4152, 0.75, 0.4152, 0.8326, 0.3931, 0.8931, 0.1674, 0.8326, 0.1069, 0.8326, 0.1069, 0.8931, 0.1674, 0.8326, 0.1069, 0.8931, 0.1674, 0.8931, 0.1674, 0.8326, 0.1069, 0.8326, 0.1069, 0.75, 0.08475, 0.75, 0.08475, 0.8326, 0.1069, 0.75, 0.08475, 0.8326, 0.1069, 0.8326, 0.1069, 0.75, 0.08475, 0.75, 0.08475, 0.6674, 0.1069, 0.6674, 0.1069, 0.75, 0.08475, 0.6674, 0.1069, 0.75, 0.08475, 0.75, 0.08475, 0.6674, 0.1069, 0.8931, 0.3326, 0.8326, 0.3931, 0.8326, 0.3931, 0.8931, 0.3326, 0.6069, 0.1674, 0.5848, 0.25, 0.5848, 0.25, 0.6069, 0.1674, 0.9152, 0.25, 0.8931, 0.3326, 0.8931, 0.3326, 0.9152, 0.25, 0.5848, 0.25, 0.6069, 0.3326, 0.6069, 0.3326, 0.5848, 0.25, 0.6674, 0.3931, 0.6069, 0.3326, 0.6069, 0.3326, 0.6674, 0.3931, 0.6674, 0.1069, 0.6069, 0.1674, 0.6069, 0.1674, 0.6674, 0.1069, 0.75, 0.4152, 0.6674, 0.3931, 0.6674, 0.3931, 0.75, 0.4152, 0.5848, 0.25, 0.6069, 0.1674, 0.6069, 0.1674, 0.5848, 0.25, 0.75, 0.08475, 0.6674, 0.1069, 0.6674, 0.1069, 0.75, 0.08475, 0.6069, 0.3326, 0.5848, 0.25, 0.5848, 0.25, 0.6069, 0.3326, 0.6069, 0.1674, 0.6674, 0.1069, 0.6674, 0.1069, 0.6069, 0.1674, 0.8326, 0.1069, 0.75, 0.08475, 0.75, 0.08475, 0.8326, 0.1069, 0.75, 0.4152, 0.8326, 0.3931, 0.8326, 0.3931, 0.75, 0.4152, 0.8326, 0.3931, 0.8931, 0.3326, 0.8931, 0.3326, 0.8326, 0.3931, 0.6069, 0.3326, 0.6674, 0.3931, 0.6674, 0.3931, 0.6069, 0.3326, 0.6069, 0.1674, 0.5848, 0.25, 0.5848, 0.25, 0.6069, 0.1674, 0.6674, 0.1069, 0.6069, 0.1674, 0.6069, 0.1674, 0.6674, 0.1069, 0.75, 0.08475, 0.6674, 0.1069, 0.6674, 0.1069, 0.75, 0.08475, 0.8326, 0.1069, 0.75, 0.08475, 0.75, 0.08475, 0.8326, 0.1069, 0.8931, 0.1674, 0.8326, 0.1069, 0.8326, 0.1069, 0.8931, 0.1674, 0.9152, 0.25, 0.8931, 0.1674, 0.8931, 0.1674, 0.9152, 0.25, 0.8931, 0.3326, 0.9152, 0.25, 0.9152, 0.25, 0.8931, 0.3326, 0.8326, 0.3931, 0.75, 0.4152, 0.75, 0.4152, 0.8326, 0.3931, 0.5848, 0.25, 0.6069, 0.3326, 0.6069, 0.3326, 0.5848, 0.25, 0.9152, 0.25, 0.8931, 0.3326, 0.8931, 0.3326, 0.9152, 0.25, 0.8931, 0.3326, 0.9152, 0.25, 0.9152, 0.25, 0.8931, 0.3326, 0.6674, 0.3931, 0.6069, 0.3326, 0.6069, 0.3326, 0.6674, 0.3931, 0.6069, 0.3326, 0.6674, 0.3931, 0.6674, 0.3931, 0.6069, 0.3326, 0.75, 0.4152, 0.6674, 0.3931, 0.6674, 0.3931, 0.75, 0.4152, 0.6674, 0.3931, 0.75, 0.4152, 0.75, 0.4152, 0.6674, 0.3931, 0.5848, 0.25, 0.6069, 0.1674, 0.6069, 0.1674, 0.5848, 0.25, 0.6069, 0.1674, 0.5848, 0.25, 0.5848, 0.25, 0.6069, 0.1674, 0.6069, 0.3326, 0.5848, 0.25, 0.5848, 0.25, 0.6069, 0.3326, 0.5848, 0.25, 0.6069, 0.3326, 0.6069, 0.3326, 0.5848, 0.25, 0.6069, 0.1674, 0.6674, 0.1069, 0.6674, 0.1069, 0.6069, 0.1674, 0.6674, 0.1069, 0.6069, 0.1674, 0.6069, 0.1674, 0.6674, 0.1069, 0.75, 0.4152, 0.8326, 0.3931, 0.8326, 0.3931, 0.75, 0.4152, 0.6674, 0.3931, 0.75, 0.4152, 0.75, 0.4152, 0.6674, 0.3931, 0.8326, 0.3931, 0.8326, 0.3931, 0.8326, 0.3931, 0.8326, 0.3931, 0.75, 0.4152, 0.6674, 0.3931, 0.6674, 0.3931, 0.75, 0.4152, 0.6674, 0.3931, 0.6674, 0.3931, 0.6674, 0.3931, 0.6674, 0.3931, 0.6674, 0.3931, 0.75, 0.4152, 0.75, 0.4152, 0.6674, 0.3931, 0.75, 0.4152, 0.8326, 0.3931, 0.8326, 0.3931, 0.75, 0.4152, 0.75, 0.4152, 0.75, 0.4152, 0.75, 0.4152, 0.75, 0.4152, 0.8326, 0.3931, 0.75, 0.4152, 0.75, 0.4152, 0.8326, 0.3931, 0.8326, 0.3931, 0.8326, 0.3931, 0.8326, 0.3931, 0.8326, 0.3931])
me_cylinder.materials.append(mat_material_002)
me_cylinder.update()
me_cube = bpy.data.meshes.new('Cube')
me_cube.from_pydata([(-0.8107, -0.4777, -0.2392), (-0.5634, -0.4668, 0.2944), (-0.8107, 0.5434, -0.2392), (-0.463, 0.3571, 0.3269), (0.1643, -0.7351, -0.5228), (0.2601, -0.2914, 0.4296), (0.04244, 0.5434, -0.2407), (0.1854, 0.3571, 0.3269), (-0.4645, -0.1039, 0.5516), (-0.4645, 0.1696, 0.5516), (-0.1718, -0.1969, 0.6179), (-0.191, 0.1696, 0.5516), (-0.2519, -0.04959, 0.7891), (-0.2519, 0.1153, 0.7891), (0.1774, -0.04959, 0.9837), (0.1774, 0.1153, 0.9837)], [], [(0, 1, 3, 2), (2, 3, 7, 6), (6, 7, 5, 4), (4, 5, 1, 0), (2, 6, 4, 0), (1, 5, 10, 8), (10, 11, 15, 14), (7, 3, 9, 11), (5, 7, 11, 10), (3, 1, 8, 9), (15, 13, 12, 14), (9, 8, 12, 13), (8, 10, 14, 12), (11, 9, 13, 15)])
_uv = me_cube.uv_layers.new(name='UVMap')
_uv.uv.foreach_set('vector', [0.375, 0.0, 0.625, 0.0, 0.625, 0.25, 0.375, 0.25, 0.375, 0.25, 0.625, 0.25, 0.625, 0.5, 0.375, 0.5, 0.375, 0.5, 0.625, 0.5, 0.625, 0.75, 0.375, 0.75, 0.375, 0.75, 0.625, 0.75, 0.625, 1.0, 0.375, 1.0, 0.125, 0.5, 0.375, 0.5, 0.375, 0.75, 0.125, 0.75, 0.625, 1.0, 0.625, 0.75, 0.625, 0.75, 0.625, 1.0, 0.625, 0.75, 0.625, 0.5, 0.625, 0.5, 0.625, 0.75, 0.625, 0.5, 0.625, 0.25, 0.625, 0.25, 0.625, 0.5, 0.625, 0.75, 0.625, 0.5, 0.625, 0.5, 0.625, 0.75, 0.625, 0.25, 0.625, 0.0, 0.625, 0.0, 0.625, 0.25, 0.625, 0.5, 0.875, 0.5, 0.875, 0.75, 0.625, 0.75, 0.625, 0.25, 0.625, 0.0, 0.625, 0.0, 0.625, 0.25, 0.625, 1.0, 0.625, 0.75, 0.625, 0.75, 0.625, 1.0, 0.625, 0.5, 0.625, 0.25, 0.625, 0.25, 0.625, 0.5])
me_cube.materials.append(mat_material_001)
me_cube.update()

# ---- objects
ob_cylinder = bpy.data.objects.new('Cylinder', me_cylinder)
ob_cube = bpy.data.objects.new('Cube', me_cube)

# ---- transforms, parenting, visibility, modifiers, constraints
ob_cylinder.location = (0.6436, -0.174, 1.294)
ob_cylinder.scale = (0.9903, 0.9903, 0.9903)
ob_cube.location = (0.7912, -0.1593, 1.745)
ob_cube.scale = (0.6782, 0.6782, 0.6782)
_m = ob_cube.modifiers.new('Subdivision', 'SUBSURF')
_m = ob_cube.modifiers.new('Displace', 'DISPLACE')

# ---- collection membership
col_collection.objects.link(ob_cylinder)
col_collection.objects.link(ob_cube)

# ---- scene / render settings (as saved in the file)
scene.frame_start = 1; scene.frame_end = 250; scene.frame_set(1)
scene.render.engine = 'BLENDER_EEVEE_NEXT'
bpy.context.view_layer.update()

# ---- added for rendering (the .blend has no active camera and no usable light): camera, sun
cam_auto = bpy.data.cameras.new('AutoCamera')
cam_auto.lens = 50.0
cam_auto.sensor_width = 36.0
cam_auto.clip_end = 1000.0
ob_auto_camera = bpy.data.objects.new('AutoCamera', cam_auto)
scene.collection.objects.link(ob_auto_camera)
ob_auto_camera.location = (4.24919, -4.31712, 3.55769)
ob_auto_camera.rotation_euler = (1.09748, -7.21219e-08, 0.694738)
scene.camera = ob_auto_camera
light_auto_sun = bpy.data.lights.new('AutoSun', 'SUN')
light_auto_sun.energy = 3.0
light_auto_sun.angle = 0.0523599
ob_auto_sun = bpy.data.objects.new('AutoSun', light_auto_sun)
scene.collection.objects.link(ob_auto_sun)
ob_auto_sun.rotation_euler = (0.872665, 0.174533, 0.523599)
bpy.context.view_layer.update()
